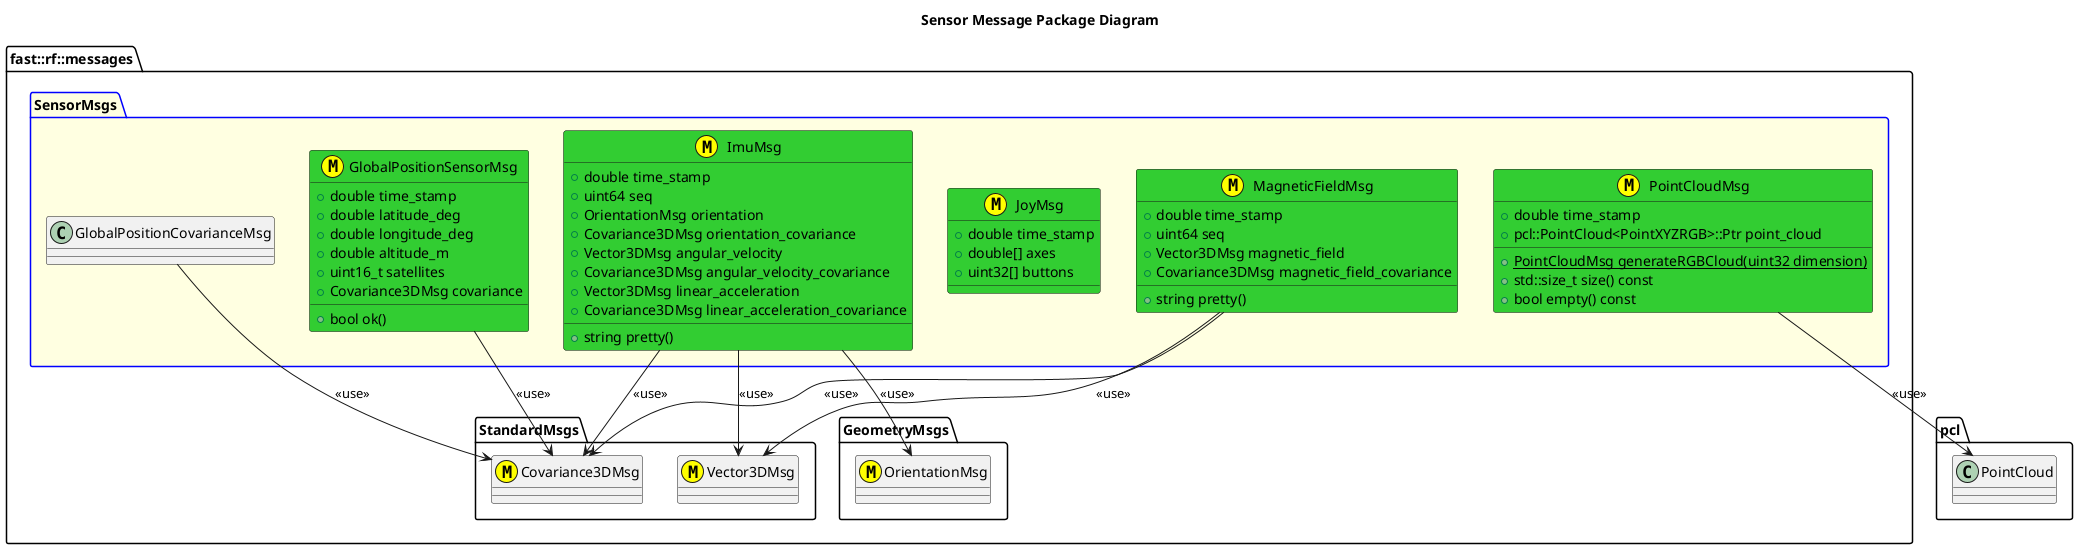

The diagram above was rendered by PlantUML. Its source (embedded in the PNG):
@startuml
title Sensor Message Package Diagram
namespace pcl {
    class PointCloud
}
namespace fast::rf::messages {
  namespace StandardMsgs {
    class Covariance3DMsg <<(M,#FFFF00) >>
    class Vector3DMsg <<(M,#FFFF00)>>
  }
  namespace GeometryMsgs {
    class OrientationMsg <<(M,#FFFF00) >>
  }
  package SensorMsgs #LightYellow;line:blue {
    GlobalPositionCovarianceMsg --> Covariance3DMsg: <<use>>
    struct GlobalPositionSensorMsg <<(M,#FFFF00)>> #LimeGreen {
      +double time_stamp
      +double latitude_deg
      +double longitude_deg
      +double altitude_m
      +uint16_t satellites
      +Covariance3DMsg covariance
      +bool ok()
    }
    GlobalPositionSensorMsg --> Covariance3DMsg: <<use>>

    struct JoyMsg <<(M,#FFFF00)>> #LimeGreen {
      +double time_stamp
      +double[] axes
      +uint32[] buttons
    }

    struct ImuMsg <<(M,#FFFF00)>> #LimeGreen {
      +double time_stamp
      +uint64 seq
      +OrientationMsg orientation
      +Covariance3DMsg orientation_covariance
      +Vector3DMsg angular_velocity
      +Covariance3DMsg angular_velocity_covariance
      +Vector3DMsg linear_acceleration
      +Covariance3DMsg linear_acceleration_covariance
      +string pretty()
    }
    ImuMsg --> OrientationMsg: <<use>>
    ImuMsg --> Vector3DMsg: <<use>>
    ImuMsg --> Covariance3DMsg: <<use>>

    struct MagneticFieldMsg <<(M,#FFFF00)>> #LimeGreen {
      +double time_stamp
      +uint64 seq
      +Vector3DMsg magnetic_field
      +Covariance3DMsg magnetic_field_covariance
      +string pretty()
    }
    MagneticFieldMsg --> Vector3DMsg: <<use>>
    MagneticFieldMsg --> Covariance3DMsg: <<use>>
    struct PointCloudMsg <<(M,#FFFF00)>> #LimeGreen {
        +{static} PointCloudMsg generateRGBCloud(uint32 dimension)
        +double time_stamp
        +pcl::PointCloud<PointXYZRGB>::Ptr point_cloud
        +std::size_t size() const
        +bool empty() const
    }
    PointCloudMsg --> PointCloud: <<use>>
  }
  @enduml